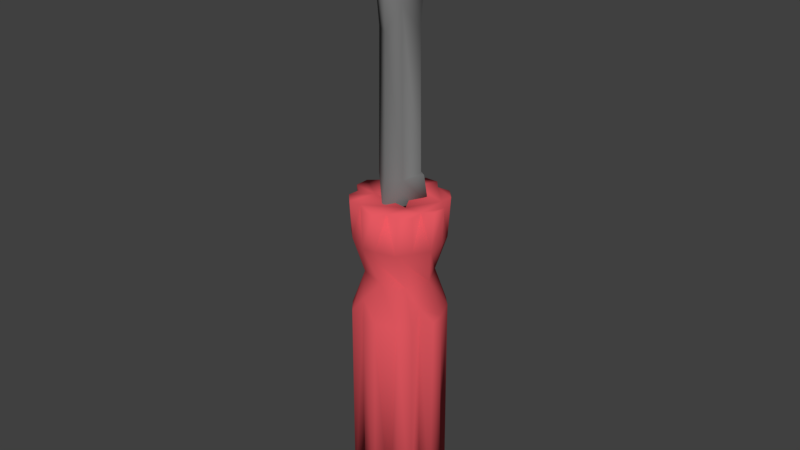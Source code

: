 # Source: screwdriver.blend  (saved by Blender 2.79.0; exported with 4.5.12 LTS)
import bpy
from mathutils import Matrix  # noqa: F401  (used for matrix-valued properties, if any)

bpy.ops.wm.read_factory_settings(use_empty=True)
scene = bpy.context.scene
scene.name = 'Scene'

# ---- collections
col_collection_1 = bpy.data.collections.new('Collection 1'); scene.collection.children.link(col_collection_1)

# ---- materials (node trees are filled in below, after node groups)
mat_default = bpy.data.materials.new('default')
mat_default.alpha_threshold = 0.0
mat_default.use_transparent_shadow = False
mat_default.diffuse_color = (0.196, 0.196, 0.196, 1.0)
mat_default.roughness = 0.5
mat_material_001 = bpy.data.materials.new('Material.001')
mat_material_001.alpha_threshold = 0.0
mat_material_001.use_transparent_shadow = False
mat_material_001.diffuse_color = (0.8, 0.1, 0.1219, 1.0)
mat_material_001.roughness = 0.5

# ---- material node trees

# ---- world
world_world = bpy.data.worlds.new('World'); scene.world = world_world
world_world.color = (0.05088, 0.05088, 0.05088)
world_world.use_sun_shadow = False
world_world.sun_shadow_jitter_overblur = 0.0
world_world.cycles.sampling_method = 'MANUAL'

# ---- meshes
me_head_1 = bpy.data.meshes.new('Head_1')
me_head_1.from_pydata([(0.001687, 3.28, -0.5846), (0.4516, 3.28, -0.2443), (0.5341, 2.504, -0.4114), (0.5562, 3.28, -0.2325), (0.0001562, 6.825, -0.51), (0.4561, 6.835, -0.1879), (0.1645, 8.891, -0.7418), (0.0822, 10.04, -0.3812), (0.001687, 3.28, -0.4739), (0.001687, 2.504, 0.649), (-0.04182, 3.28, 0.4991), (0.3681, 3.28, 0.3342), (0.3464, 7.502, 0.346), (0.003217, 6.825, 0.5045), (0.07883, 10.05, 0.3909), (0.1577, 8.901, 0.7477), (-0.4483, 3.28, -0.2443), (-0.5823, 2.504, -0.2447), (-0.5528, 3.28, -0.2325), (-0.343, 7.502, -0.3516), (-0.1612, 8.891, 0.7361), (-0.07573, 10.04, -0.3966), (-0.1551, 8.902, -0.7531), (-0.3806, 3.28, 0.3148), (-0.4527, 6.835, 0.1823), (-0.07867, 10.04, 0.3757), (1.235, 2.642, -0.1831), (1.223, 2.647, 0.1837), (0.5252, 2.65, 0.4173), (0.9708, 2.645, -0.4042), (1.172, 1.638, -0.1918), (0.8868, 0.5693, -0.05705), (1.194, -0.3549, -0.1849), (0.9705, 2.648, 0.3985), (1.147, 1.584, 0.2098), (1.206, -6.335, 0.1904), (1.237, -6.317, -0.1738), (0.95, 0.02953, 0.3953), (1.224, -0.3948, 0.1867), (0.9782, -6.339, 0.3845), (0.7457, 2.644, -1.002), (0.403, 2.647, -0.9717), (0.6956, 1.638, -0.964), (0.5944, 0.5738, -0.6632), (0.7164, -0.3549, -0.975), (0.9973, 2.645, -0.7348), (0.9647, 1.595, -0.6664), (0.9901, -6.333, -0.7181), (0.7541, -6.317, -0.9971), (0.9754, -0.3638, -0.7096), (0.9608, -6.319, -0.4428), (-0.1788, 2.639, -1.236), (0.1881, 2.646, -1.224), (-0.3997, 2.645, -0.9719), (-0.1873, 1.638, -1.173), (-0.05299, 0.6445, -0.8808), (-0.1804, -0.3549, -1.196), (0.1864, 1.657, -1.187), (0.1949, -6.335, -1.207), (-0.1693, -6.317, -1.238), (0.1904, -0.3638, -1.191), (0.3693, -6.329, -0.9907), (-0.9976, 2.642, -0.747), (-0.73, 2.647, -0.9981), (-0.07146, 2.65, -0.67), (-0.9674, 2.645, -0.4042), (-0.9596, 1.638, -0.6967), (-0.6883, 0.5938, -0.5436), (-0.992, -0.4104, -0.7398), (-0.9466, 0.02953, -0.4009), (-0.6619, 1.595, -0.9658), (-0.7185, -6.316, -0.9941), (-0.9985, -6.258, -0.7546), (-0.7051, -0.3638, -0.9765), (-0.4395, -6.31, -0.9625), (-1.231, 2.639, 0.1777), (-1.22, 2.646, -0.1892), (-0.9674, 2.645, 0.3986), (-1.169, 1.638, 0.1862), (-0.8844, 0.5738, 0.04513), (-1.191, -0.3549, 0.1793), (-1.149, 1.595, -0.2145), (-1.202, -6.335, -0.196), (-1.233, -6.317, 0.1682), (-1.221, -0.3948, -0.1922), (-0.9756, -6.335, -0.3898), (-0.7426, 2.639, 0.9968), (-0.9934, 2.648, 0.7288), (-0.3997, 2.647, 0.9662), (-0.6923, 1.638, 0.9585), (-0.5805, 0.6445, 0.6568), (-0.7353, -0.4104, 0.9909), (-0.3964, 0.02953, 0.9455), (-0.9666, 1.657, 0.7043), (-0.9865, -6.335, 0.7122), (-0.7508, -6.317, 0.9915), (-0.9721, -0.3638, 0.704), (-0.9576, -6.317, 0.4375), (0.1819, 2.647, 1.229), (0.4031, 2.645, 0.9663), (0.1907, 1.638, 1.168), (0.1072, 0.5938, 0.8676), (0.1838, -0.3549, 1.19), (-0.1849, 2.642, 1.219), (-0.21, 1.595, 1.147), (-0.1916, -6.335, 1.201), (0.1727, -6.317, 1.232), (-0.1878, -0.3948, 1.22), (-0.3672, -6.335, 0.9816), (1.001, 2.642, 0.7414), (0.7335, 2.646, 0.9926), (0.9674, 1.659, 0.6997), (0.6719, 0.5638, 0.5827), (0.9954, -0.4104, 0.7342), (0.6653, 1.595, 0.9602), (0.7212, -6.318, 0.9881), (1.002, -6.258, 0.7491), (0.7085, -0.3638, 0.971), (0.4416, -6.32, 0.9563), (-0.5362, 2.65, 0.293), (-0.08587, 1.873, 0.6627), (-0.5299, 1.873, -0.3098), (0.5341, 1.873, -0.4114)], [], [(4, 1, 8), (5, 4, 6), (6, 7, 14), (2, 11, 9), (11, 13, 10), (25, 14, 7), (17, 0, 2), (16, 4, 8), (18, 16, 0), (24, 16, 23), (24, 23, 10), (23, 17, 9), (24, 13, 20), (20, 25, 21), (18, 23, 16), (4, 22, 6), (4, 5, 1), (0, 3, 2), (7, 21, 25), (21, 7, 6), (6, 22, 21), (0, 8, 1), (3, 0, 1), (12, 11, 1, 5), (2, 3, 11), (6, 15, 12, 5), (11, 12, 13), (9, 11, 10), (12, 15, 13), (20, 22, 19, 24), (14, 15, 6), (3, 1, 11), (16, 24, 19), (16, 19, 4), (17, 18, 0), (19, 22, 4), (21, 22, 20), (16, 8, 0), (13, 15, 20), (23, 18, 17), (13, 24, 10), (10, 23, 9), (14, 25, 20), (20, 15, 14), (30, 29, 26), (29, 28, 33), (26, 33, 27), (29, 33, 26), (30, 34, 43), (34, 31, 43), (35, 50, 36), (35, 61, 50), (37, 35, 38), (35, 36, 38), (61, 35, 39), (38, 32, 37), (32, 31, 37), (37, 31, 112), (39, 35, 37), (42, 41, 40), (42, 46, 55), (46, 43, 55), (47, 61, 48), (46, 29, 30), (32, 50, 49), (47, 48, 49), (44, 43, 49), (49, 43, 31), (50, 47, 49), (54, 53, 51), (57, 55, 54), (58, 74, 59), (57, 41, 42), (44, 61, 60), (58, 59, 60), (58, 61, 39), (56, 55, 60), (60, 55, 43), (61, 58, 60), (66, 65, 62), (62, 64, 63), (65, 64, 62), (66, 70, 79), (70, 67, 79), (72, 69, 68), (70, 53, 54), (56, 74, 73), (71, 72, 73), (68, 67, 73), (73, 67, 55), (72, 71, 85), (74, 71, 73), (78, 77, 75), (78, 81, 90), (81, 79, 90), (97, 82, 39), (82, 97, 83), (81, 65, 66), (69, 82, 84), (82, 83, 84), (84, 80, 69), (80, 79, 69), (69, 79, 67), (85, 82, 69), (119, 86, 88), (89, 88, 86), (87, 86, 119), (93, 90, 89), (95, 92, 91), (94, 108, 95), (93, 77, 78), (80, 97, 96), (94, 95, 96), (91, 90, 96), (96, 90, 79), (97, 94, 96), (100, 99, 98), (99, 28, 88), (99, 88, 98), (100, 104, 112), (104, 101, 112), (105, 118, 106), (103, 98, 88), (104, 88, 89), (92, 105, 107), (105, 106, 107), (107, 102, 92), (102, 101, 92), (92, 101, 90), (108, 105, 92), (111, 33, 109), (111, 114, 31), (114, 112, 31), (116, 37, 113), (114, 99, 100), (102, 118, 117), (115, 116, 117), (113, 112, 117), (117, 112, 101), (116, 115, 39), (118, 115, 117), (121, 64, 119), (122, 28, 64), (120, 119, 28), (30, 43, 46), (36, 50, 32), (34, 27, 33), (34, 30, 26), (51, 53, 64, 52), (34, 26, 27), (36, 32, 38), (42, 55, 57), (48, 61, 44), (46, 45, 29), (46, 42, 40), (64, 28, 29), (41, 64, 29), (45, 40, 41), (46, 40, 45), (29, 45, 41), (47, 50, 61), (49, 31, 32), (48, 44, 49), (74, 39, 85, 71), (54, 55, 70), (39, 74, 58), (59, 74, 56), (57, 52, 41), (57, 54, 51), (57, 51, 52), (41, 52, 64), (60, 43, 44), (59, 56, 60), (66, 79, 81), (68, 69, 67), (72, 85, 69), (70, 63, 53), (70, 66, 62), (70, 62, 63), (53, 63, 64), (70, 55, 67), (75, 77, 119, 76), (73, 55, 56), (72, 68, 73), (78, 90, 93), (39, 108, 97), (83, 97, 80), (81, 76, 65), (81, 78, 75), (119, 64, 65), (81, 75, 76), (65, 76, 119), (82, 85, 39), (83, 80, 84), (89, 90, 104), (91, 92, 90), (95, 108, 92), (93, 87, 77), (93, 89, 86), (77, 87, 119), (93, 86, 87), (94, 97, 108), (96, 79, 80), (95, 91, 96), (100, 112, 114), (106, 118, 102), (104, 103, 88), (104, 100, 98), (28, 119, 88), (116, 113, 117), (104, 98, 103), (104, 90, 101), (108, 118, 105), (106, 102, 107), (33, 110, 109), (111, 31, 34), (111, 34, 33), (113, 37, 112), (116, 39, 37), (114, 110, 99), (114, 111, 109), (33, 28, 99), (33, 99, 110), (114, 109, 110), (39, 118, 108), (39, 115, 118), (117, 101, 102), (122, 120, 28), (121, 122, 64), (120, 121, 119)])
me_head_1.polygons.foreach_set('use_smooth', [True] * 230)
me_head_1.polygons.foreach_set('material_index', [0, 0, 0, 0, 0, 0, 0, 0, 0, 0, 0, 0, 0, 0, 0, 0, 0, 0, 0, 0, 0, 0, 0, 0, 0, 0, 0, 0, 0, 0, 0, 0, 0, 0, 0, 0, 0, 0, 0, 0, 0, 0, 0, 0, 1, 1, 1, 1, 1, 1, 1, 1, 1, 1, 1, 1, 1, 1, 1, 1, 1, 1, 1, 1, 1, 1, 1, 1, 1, 1, 1, 1, 1, 1, 1, 1, 1, 1, 1, 1, 1, 1, 1, 1, 1, 1, 1, 1, 1, 1, 1, 1, 1, 1, 1, 1, 1, 1, 1, 1, 1, 1, 1, 1, 1, 1, 1, 1, 1, 1, 1, 1, 1, 1, 1, 1, 1, 1, 1, 1, 1, 1, 1, 1, 1, 1, 1, 1, 1, 1, 1, 1, 1, 1, 1, 1, 1, 1, 1, 1, 1, 1, 1, 1, 1, 1, 1, 1, 1, 1, 1, 1, 1, 1, 1, 1, 1, 1, 1, 1, 1, 1, 1, 1, 1, 1, 1, 1, 1, 1, 1, 1, 1, 1, 1, 1, 1, 1, 1, 1, 1, 1, 1, 1, 1, 1, 1, 1, 1, 1, 1, 1, 1, 1, 1, 1, 1, 1, 1, 1, 1, 1, 1, 1, 1, 1, 1, 1, 1, 1, 1, 1, 1, 1, 1, 1, 1, 1, 1, 1, 1, 1, 1, 1, 1, 1, 1, 1, 1, 1])
_uv = me_head_1.uv_layers.new(name='UVMap')
_uv.uv.foreach_set('vector', [0.5788, 0.8069, 0.749, 0.6612, 0.562, 0.8118, 0.805, 0.5809, 0.6806, 0.7701, 0.6928, 0.7408, -0.001073, 1.008, 0.1093, 0.003014, 0.9994, 1.003, 0.8069, 0.7051, 0.7377, 0.7346, 0.8069, 0.7051, 0.7061, 0.7224, 0.5929, 0.8011, 0.5756, 0.8072, 0.1088, 0.002557, 0.09582, 0.0955, 0.1093, 0.003014, 0.572, 0.8621, 0.6412, 0.8334, 0.572, 0.8621, 0.749, 0.6612, 0.5929, 0.8011, 0.562, 0.8118, 0.8207, 0.6595, 0.7683, 0.6733, 0.6412, 0.8334, 0.805, 0.5809, 0.749, 0.6612, 0.7679, 0.679, 0.7062, 0.7345, 0.7679, 0.679, 0.5756, 0.8072, 0.7892, 0.7022, 0.8069, 0.7051, 0.8069, 0.7051, 0.805, 0.5809, 0.6806, 0.7701, 0.689, 0.75, -0.001073, 1.008, 0.1088, 0.002557, 0.9995, 1.003, 0.8207, 0.6595, 0.7892, 0.7022, 0.7683, 0.6733, 0.5929, 0.8011, 0.6793, 1.007, 0.5647, 0.8232, 0.5929, 0.8011, 0.7062, 0.7345, 0.749, 0.6612, 0.6412, 0.8334, 0.8207, 0.6595, 0.7051, 0.8069, 0.1093, 0.003014, 0.09591, 0.09493, 0.1088, 0.002557, 0.9995, 1.003, 1.0, 0.9903, 0.0006675, 0.0, 0.0006675, 0.0, -0.0001829, 0.6339, 0.9995, 1.003, 0.6412, 0.8334, 0.567, 0.8371, 0.7683, 0.6733, 0.8207, 0.6595, 0.6412, 0.8334, 0.7683, 0.6733, 0.7354, 0.6477, 0.7061, 0.7224, 0.749, 0.6612, 0.805, 0.5809, 0.8621, 0.572, 0.8207, 0.6595, 0.7377, 0.7346, 0.6804, 0.7699, 0.6793, 0.7683, 0.6762, 0.7822, 0.805, 0.5809, 0.7061, 0.7224, 0.7384, 0.7076, 0.6661, 0.7761, 0.7051, 0.8069, 0.7377, 0.7346, 0.6038, 0.8322, 0.6762, 0.7822, 0.6861, 0.7617, 0.6806, 0.7701, 0.6805, 0.7699, 0.6748, 0.7628, 0.6762, 0.7822, 0.805, 0.5809, 0.9994, 1.003, 0.01557, 0.6199, -0.001073, 1.008, 0.8207, 0.6595, 0.7683, 0.6733, 0.7377, 0.7346, 0.749, 0.6612, 0.805, 0.5809, 0.7354, 0.6477, 0.749, 0.6612, 0.7384, 0.7076, 0.6661, 0.7761, 0.7051, 0.8069, 0.8207, 0.6595, 0.6412, 0.8334, 0.6762, 0.7822, 0.6748, 0.7628, 0.6806, 0.7701, 0.9995, 1.003, 0.01557, 0.6199, -0.001073, 1.008, 0.7683, 0.6733, 0.567, 0.8371, 0.6412, 0.8334, 0.5929, 0.8011, 0.6687, 0.9901, 0.5652, 0.8237, 0.7892, 0.7022, 0.8207, 0.6595, 0.8621, 0.572, 0.5929, 0.8011, 0.7062, 0.7345, 0.5756, 0.8072, 0.6038, 0.8322, 0.7892, 0.7022, 0.7051, 0.8069, 0.9994, 1.003, 1.0, 0.9903, 0.0006675, 0.0, 0.0006675, 0.0, -0.0001829, 0.6339, 0.9994, 1.003, 0.3501, 0.5215, 0.9478, 0.5618, 0.168, 0.9352, 0.9478, 0.5618, 0.8072, 0.4194, 0.9477, 0.5611, 0.08321, 0.984, 0.9477, 0.5611, 0.06723, 0.9808, 0.9478, 0.5618, 0.9477, 0.5611, 0.08321, 0.984, 0.2548, 0.832, 0.2384, 0.6793, 0.0, 0.4154, 0.7923, 1.0, 0.9428, 0.5056, 0.861, 0.8341, 0.1226, 0.9625, 0.9398, 0.5648, 0.1103, 0.9719, 0.1226, 0.9625, 0.8695, 0.5109, 0.9338, 0.5388, 0.1733, 0.7454, 0.1226, 0.9625, 0.1413, 0.6952, 0.06919, 0.9798, 0.1103, 0.9719, 0.4655, 0.5041, 0.8695, 0.5109, 0.1226, 0.9625, 0.8418, 0.6078, 0.101, 1.0, 0.02594, 1.02, 0.1444, 0.0, 0.5408, 0.792, 0.3663, 0.1052, 0.2548, 0.832, 0.2548, 0.832, 0.3663, 0.1052, 0.0, 0.4154, 0.8418, 0.6078, 0.1226, 0.9625, 0.1733, 0.7454, 0.3502, 0.5227, 0.9478, 0.561, 0.1685, 0.9362, 0.2548, 0.832, 0.2433, 0.6767, 0.0, 0.4154, 0.7923, 1.0, 0.9428, 0.5056, 0.8705, 0.8333, 0.1212, 0.9629, 0.9401, 0.5645, 0.1103, 0.9719, 0.6748, 0.7724, 0.9478, 0.5618, 0.7818, 0.8015, 0.7332, 0.7208, 0.9398, 0.5648, 0.6907, 0.8488, 0.06919, 0.9798, 0.1103, 0.9719, 0.4655, 0.5041, 0.5408, 0.792, 0.362, 0.09837, 0.2548, 0.832, 0.2548, 0.832, 0.362, 0.09837, 0.0, 0.4154, 0.9398, 0.5648, 0.1212, 0.9629, 0.1454, 0.7016, 0.3502, 0.5227, 0.9481, 0.5607, 0.1723, 0.9327, 0.5253, 0.79, 0.3705, 0.1499, 0.2548, 0.832, 0.1225, 0.9624, 0.9396, 0.5652, 0.1103, 0.9719, 0.6748, 0.7724, 0.9478, 0.561, 0.7818, 0.8015, 0.7332, 0.7208, 0.9401, 0.5645, 0.6906, 0.8488, 0.06919, 0.9798, 0.1103, 0.9719, 0.4655, 0.5041, 0.1225, 0.9624, 0.9401, 0.5645, 0.9293, 0.527, 0.5408, 0.792, 0.3705, 0.1499, 0.2548, 0.832, 0.2548, 0.832, 0.3705, 0.1499, 0.0, 0.4154, 0.9401, 0.5645, 0.1225, 0.9624, 0.1454, 0.7016, 0.3502, 0.5227, 0.9483, 0.5604, 0.1681, 0.9352, 0.0832, 0.984, 0.8188, 0.4685, 0.06745, 0.9807, 0.9483, 0.5604, 0.8188, 0.4685, 0.0832, 0.984, 0.2548, 0.832, 0.2433, 0.6767, 0.0, 0.4154, 0.7923, 1.0, 0.9058, 0.4929, 0.861, 0.8341, 0.09823, 0.9786, 0.2923, 0.7914, 0.1473, 0.7869, 0.6748, 0.7724, 0.9481, 0.5607, 0.7818, 0.8015, 0.7332, 0.7208, 0.9396, 0.5652, 0.6906, 0.8488, 0.06919, 0.9798, 0.09823, 0.9786, 0.4655, 0.5041, 0.6314, 0.8045, 0.4009, 0.09251, 0.2548, 0.832, 0.2548, 0.832, 0.4009, 0.09251, 0.0, 0.4154, 0.09823, 0.9786, 0.09915, 0.9691, 0.8423, 0.6085, 0.9396, 0.5652, 0.09915, 0.9691, 0.1454, 0.7017, 0.3501, 0.5215, 0.9483, 0.5604, 0.1722, 0.9328, 0.2548, 0.832, 0.2433, 0.6767, 0.0, 0.4154, 0.7923, 1.0, 0.9428, 0.5056, 0.8705, 0.8333, 0.9338, 0.5388, 0.123, 0.9624, 0.8551, 0.5289, 0.123, 0.9624, 0.9398, 0.5649, 0.1103, 0.9719, 0.6748, 0.7724, 0.9483, 0.5604, 0.7818, 0.8015, 0.1733, 0.7454, 0.123, 0.9624, 0.1413, 0.6952, 0.06919, 0.9798, 0.1103, 0.9719, 0.4655, 0.5041, 0.101, 1.0, 0.02594, 1.02, 0.1444, 0.0, 0.5408, 0.792, 0.362, 0.09837, 0.2548, 0.832, 0.2548, 0.832, 0.362, 0.09837, 0.0, 0.4154, 0.8423, 0.6085, 0.123, 0.9624, 0.1733, 0.7454, 0.8336, 0.5102, 0.07835, 0.9852, 0.9481, 0.5605, 0.3502, 0.5227, 0.9481, 0.5605, 0.1723, 0.9327, 0.06985, 0.98, 0.07835, 0.9852, 0.8336, 0.5102, 0.5253, 0.79, 0.3705, 0.1499, 0.2548, 0.832, 0.1103, 0.9719, 0.2923, 0.7914, 0.1473, 0.7869, 0.1226, 0.9625, 0.9409, 0.5593, 0.1103, 0.9719, 0.6748, 0.7724, 0.9483, 0.5604, 0.7818, 0.8015, 0.7332, 0.7208, 0.9398, 0.5649, 0.6906, 0.8488, 0.06919, 0.9798, 0.1103, 0.9719, 0.4655, 0.5041, 0.6314, 0.8045, 0.3705, 0.1499, 0.2548, 0.832, 0.2548, 0.832, 0.3705, 0.1499, 0.0, 0.4154, 0.9398, 0.5649, 0.1226, 0.9625, 0.1454, 0.7017, 0.3502, 0.5227, 0.9483, 0.5604, 0.1657, 0.9379, 0.9483, 0.5604, 0.8072, 0.4194, 0.9481, 0.5605, 0.9483, 0.5604, 0.9481, 0.5605, 0.09051, 0.9826, 0.2548, 0.832, 0.2433, 0.6767, 0.0, 0.4154, 0.7923, 1.0, 0.9058, 0.4929, 0.8705, 0.8333, 0.1243, 0.9621, 0.9398, 0.5648, 0.1103, 0.9719, 0.05506, 0.9838, 0.09051, 0.9826, 0.9481, 0.5605, 0.6748, 0.7724, 0.9481, 0.5605, 0.7818, 0.8015, 0.1733, 0.7454, 0.1243, 0.9621, 0.1413, 0.6952, 0.06919, 0.9798, 0.1103, 0.9719, 0.4655, 0.5041, 0.101, 1.0, 0.02594, 1.02, 0.1444, 0.0, 0.5408, 0.792, 0.4009, 0.09251, 0.2548, 0.832, 0.2548, 0.832, 0.4009, 0.09251, 0.0, 0.4154, 0.9409, 0.5593, 0.1243, 0.9621, 0.1733, 0.7454, 0.2968, 0.5688, 0.9477, 0.5611, 0.1673, 0.9357, 0.2548, 0.832, 0.2433, 0.6767, 0.0, 0.4154, 0.7923, 1.0, 0.9287, 0.5059, 0.8467, 0.8878, 0.09823, 0.9786, 0.117, 0.4843, 0.1473, 0.7869, 0.6748, 0.7724, 0.9483, 0.5604, 0.7818, 0.8015, 0.7332, 0.7208, 0.9398, 0.5648, 0.6906, 0.8488, 0.06919, 0.9798, 0.09823, 0.9786, 0.4655, 0.5041, 0.6314, 0.8045, 0.3321, 0.1009, 0.2548, 0.832, 0.2548, 0.832, 0.3321, 0.1009, 0.0, 0.4154, 0.09823, 0.9786, 0.1004, 0.9687, 0.8418, 0.6078, 0.9398, 0.5648, 0.1004, 0.9687, 0.1454, 0.7017, 0.1379, 0.572, 0.4933, 0.7922, 0.2081, 0.33, 0.8069, 0.7051, 0.707, 0.3197, 0.4933, 0.7922, 0.428, 0.1379, 0.2081, 0.33, 0.707, 0.3197, 0.1881, 0.6199, 0.861, 0.8341, 0.4962, 0.692, 0.1103, 0.9719, 0.9398, 0.5648, 0.5408, 0.792, 0.1248, 0.8654, 0.06723, 0.9808, 0.9477, 0.5611, 0.07689, 0.2917, 0.3669, 0.4908, 0.08321, 0.984, 0.07835, 0.9852, 0.9481, 0.5607, 0.8188, 0.4685, 0.06493, 0.9814, 0.07689, 0.2917, 0.08321, 0.984, 0.06723, 0.9808, 0.1103, 0.9719, 0.3136, 0.6107, 0.4655, 0.5041, 0.1881, 0.6199, 0.8705, 0.8333, 0.4962, 0.692, 0.1103, 0.9719, 0.9401, 0.5645, 0.5408, 0.792, 0.1266, 0.8551, 0.06162, 0.9818, 0.9478, 0.5618, 0.07688, 0.2917, 0.367, 0.491, 0.08716, 0.9834, 0.8409, 0.5622, 0.8228, 0.4856, 0.9478, 0.5618, 0.9478, 0.561, 0.8407, 0.547, 0.9478, 0.5618, 0.06162, 0.9818, 0.08716, 0.9834, 0.9478, 0.561, 0.07688, 0.2917, 0.08716, 0.9834, 0.06162, 0.9818, 0.9478, 0.5618, 0.06162, 0.9818, 0.9478, 0.561, 0.1212, 0.9629, 0.9597, 0.5514, 0.9338, 0.5388, 0.2392, 0.5738, 0.9428, 0.5056, 0.5192, 0.7073, 0.1103, 0.9719, 0.3136, 0.6107, 0.4655, 0.5041, 0.9396, 0.5652, 0.9163, 0.5003, 0.8423, 0.6085, 0.09915, 0.9691, 0.1881, 0.6199, 0.7913, 0.8119, 0.4962, 0.692, 0.8752, 0.5047, 0.9338, 0.5388, 0.1225, 0.9624, 0.1103, 0.9719, 0.9396, 0.5652, 0.5408, 0.792, 0.1338, 0.8314, 0.06493, 0.9814, 0.9478, 0.561, 0.07688, 0.2917, 0.367, 0.491, 0.07835, 0.9852, 0.07688, 0.2917, 0.07835, 0.9852, 0.06493, 0.9814, 0.9478, 0.561, 0.06493, 0.9814, 0.8188, 0.4685, 0.2392, 0.5738, 0.9428, 0.5056, 0.5192, 0.7073, 0.1103, 0.9719, 0.3136, 0.6107, 0.4655, 0.5041, 0.1881, 0.6199, 0.861, 0.8341, 0.4962, 0.692, 0.6314, 0.8045, 0.1396, 0.7367, 0.4009, 0.09251, 0.09823, 0.9786, 0.8423, 0.6085, 0.2923, 0.7914, 0.1266, 0.8551, 0.06745, 0.9807, 0.9481, 0.5607, 0.07688, 0.2917, 0.367, 0.491, 0.0832, 0.984, 0.07688, 0.2917, 0.0832, 0.984, 0.06745, 0.9807, 0.9481, 0.5607, 0.06745, 0.9807, 0.8188, 0.4685, 0.2433, 0.6767, 0.06058, 0.08478, 0.4009, 0.09251, 0.07836, 0.9852, 0.9483, 0.5604, 0.8336, 0.5102, 0.06493, 0.9814, 0.2392, 0.5738, 0.9065, 0.6134, 0.5192, 0.7073, 0.09823, 0.9786, 0.3136, 0.6107, 0.4655, 0.5041, 0.1881, 0.6199, 0.8705, 0.8333, 0.4962, 0.692, 0.8072, 0.4194, 0.8863, 0.5255, 0.9338, 0.5388, 0.1103, 0.9719, 0.9398, 0.5649, 0.5408, 0.792, 0.1266, 0.8551, 0.06493, 0.9814, 0.9483, 0.5604, 0.07688, 0.2917, 0.3669, 0.4908, 0.07836, 0.9852, 0.8409, 0.5622, 0.8228, 0.4856, 0.9483, 0.5604, 0.07688, 0.2917, 0.07836, 0.9852, 0.06493, 0.9814, 0.9483, 0.5604, 0.06493, 0.9814, 0.8336, 0.5102, 0.123, 0.9624, 0.9597, 0.5514, 0.8551, 0.5289, 0.1103, 0.9719, 0.3136, 0.6107, 0.4655, 0.5041, 0.1881, 0.6199, 0.7913, 0.8119, 0.4962, 0.692, 0.6314, 0.8045, 0.1396, 0.7367, 0.3705, 0.1499, 0.1103, 0.9719, 0.9409, 0.5593, 0.2923, 0.7914, 0.1338, 0.8314, 0.06985, 0.98, 0.9483, 0.5604, 0.07688, 0.2917, 0.367, 0.491, 0.07835, 0.9852, 0.9483, 0.5604, 0.06985, 0.98, 0.8336, 0.5102, 0.07688, 0.2917, 0.07835, 0.9852, 0.06985, 0.98, 0.1226, 0.9625, 0.9597, 0.5514, 0.8863, 0.5255, 0.2392, 0.5738, 0.9428, 0.5056, 0.5192, 0.7073, 0.1103, 0.9719, 0.3136, 0.6107, 0.4655, 0.5041, 0.1881, 0.6199, 0.8705, 0.8333, 0.4962, 0.692, 0.1103, 0.9719, 0.9398, 0.5648, 0.5408, 0.792, 0.1266, 0.8551, 0.05506, 0.9838, 0.9481, 0.5605, 0.07688, 0.2917, 0.367, 0.491, 0.09051, 0.9826, 0.8409, 0.5622, 0.8228, 0.4856, 0.9481, 0.5605, 0.09823, 0.9786, 0.3136, 0.6107, 0.4655, 0.5041, 0.07688, 0.2917, 0.09051, 0.9826, 0.05506, 0.9838, 0.2433, 0.6767, 0.06057, 0.08478, 0.4009, 0.09251, 0.9409, 0.5593, 0.9338, 0.5388, 0.1243, 0.9621, 0.1103, 0.9719, 0.3136, 0.6107, 0.4655, 0.5041, 0.9477, 0.5611, 0.06633, 0.981, 0.08414, 0.9837, 0.1881, 0.6201, 0.8467, 0.8878, 0.6086, 0.7658, 0.7674, 0.8312, 0.5916, 0.7682, 0.9477, 0.5611, 0.6314, 0.8045, 0.1395, 0.7371, 0.3321, 0.1009, 0.09823, 0.9786, 0.8418, 0.6078, 0.117, 0.4843, 0.1266, 0.8551, 0.06633, 0.981, 0.9483, 0.5604, 0.07688, 0.2917, 0.367, 0.491, 0.08414, 0.9837, 0.9477, 0.5611, 0.8407, 0.547, 0.9483, 0.5604, 0.9477, 0.5611, 0.9483, 0.5604, 0.06633, 0.981, 0.07688, 0.2917, 0.08414, 0.9837, 0.06633, 0.981, 0.8418, 0.6078, 0.9597, 0.5514, 0.8201, 0.5378, 0.8418, 0.6078, 0.1004, 0.9687, 0.9398, 0.5648, 0.2392, 0.5738, 0.9058, 0.4929, 0.5192, 0.7073, 0.8069, 0.2949, 0.8069, 0.2949, 0.707, 0.3197, 0.428, 0.8621, 0.428, 0.8621, 0.4933, 0.7922, 0.1379, 0.428, 0.1379, 0.428, 0.2081, 0.33])
me_head_1.materials.append(mat_default)
me_head_1.materials.append(mat_material_001)
me_head_1.use_remesh_preserve_volume = False
me_head_1.use_remesh_preserve_attributes = False
me_head_1.use_mirror_vertex_groups = False
me_head_1.update()
me_head_1.normals_split_custom_set([tuple(v) for v in zip(*[iter([0.05439, -0.05158, -0.9972, 0.449, 0.8651, -0.2236, 7.141e-05, 0.8224, -0.5689, 0.9351, -0.005398, -0.3544, 0.05439, -0.05158, -0.9972, 0.66, 0.1102, -0.7432, 0.66, 0.1102, -0.7432, 0.5937, 0.6699, -0.4458, 0.5459, 0.6702, 0.5028, 0.7992, -0.2283, -0.556, 0.7832, 0.0003808, 0.6218, 0.03712, -0.1428, 0.9891, 0.7832, 0.0003808, 0.6218, -0.06982, -0.04461, 0.9966, -0.07185, 0.09956, 0.9924, -0.593, 0.6704, 0.446, 0.5459, 0.6702, 0.5028, 0.5937, 0.6699, -0.4458, -0.91, -0.1949, -0.366, -0.02975, 0.5528, -0.8328, 0.7992, -0.2283, -0.556, -0.4529, 0.858, -0.2422, 0.05439, -0.05158, -0.9972, 7.141e-05, 0.8224, -0.5689, -0.7391, 0.6123, -0.2806, -0.4529, 0.858, -0.2422, -0.02975, 0.5528, -0.8328, -0.9341, 0.0007316, 0.3571, -0.4529, 0.858, -0.2422, -0.8062, 0.02826, 0.5909, -0.9341, 0.0007316, 0.3571, -0.8062, 0.02826, 0.5909, -0.07185, 0.09956, 0.9924, -0.8062, 0.02826, 0.5909, -0.91, -0.1949, -0.366, 0.03712, -0.1428, 0.9891, -0.9341, 0.0007316, 0.3571, -0.06982, -0.04461, 0.9966, -0.6601, 0.1104, 0.743, -0.6601, 0.1104, 0.743, -0.593, 0.6704, 0.446, -0.5467, 0.6694, -0.503, -0.7391, 0.6123, -0.2806, -0.8062, 0.02826, 0.5909, -0.4529, 0.858, -0.2422, 0.05439, -0.05158, -0.9972, -0.6414, 0.1102, -0.7593, 0.66, 0.1102, -0.7432, 0.05439, -0.05158, -0.9972, 0.9351, -0.005398, -0.3544, 0.449, 0.8651, -0.2236, -0.02975, 0.5528, -0.8328, 0.7769, 0.594, -0.2086, 0.7992, -0.2283, -0.556, 0.5937, 0.6699, -0.4458, -0.5467, 0.6694, -0.503, -0.593, 0.6704, 0.446, -0.5467, 0.6694, -0.503, 0.5937, 0.6699, -0.4458, 0.66, 0.1102, -0.7432, 0.66, 0.1102, -0.7432, -0.6414, 0.1102, -0.7593, -0.5467, 0.6694, -0.503, -0.02975, 0.5528, -0.8328, 7.141e-05, 0.8224, -0.5689, 0.449, 0.8651, -0.2236, 0.7769, 0.594, -0.2086, -0.02975, 0.5528, -0.8328, 0.449, 0.8651, -0.2236, 0.9008, 0.01013, 0.4342, 0.7832, 0.0003808, 0.6218, 0.449, 0.8651, -0.2236, 0.9351, -0.005398, -0.3544, 0.7992, -0.2283, -0.556, 0.7769, 0.594, -0.2086, 0.7832, 0.0003808, 0.6218, 0.66, 0.1102, -0.7432, 0.645, 0.1339, 0.7524, 0.9008, 0.01013, 0.4342, 0.9351, -0.005398, -0.3544, 0.7832, 0.0003808, 0.6218, 0.9008, 0.01013, 0.4342, -0.06982, -0.04461, 0.9966, 0.03712, -0.1428, 0.9891, 0.7832, 0.0003808, 0.6218, -0.07185, 0.09956, 0.9924, 0.9008, 0.01013, 0.4342, 0.645, 0.1339, 0.7524, -0.06982, -0.04461, 0.9966, -0.6601, 0.1104, 0.743, -0.6414, 0.1102, -0.7593, -0.8995, 0.009385, -0.4369, -0.9341, 0.0007316, 0.3571, 0.5459, 0.6702, 0.5028, 0.645, 0.1339, 0.7524, 0.66, 0.1102, -0.7432, 0.7769, 0.594, -0.2086, 0.449, 0.8651, -0.2236, 0.7832, 0.0003808, 0.6218, -0.4529, 0.858, -0.2422, -0.9341, 0.0007316, 0.3571, -0.8995, 0.009385, -0.4369, -0.4529, 0.858, -0.2422, -0.8995, 0.009385, -0.4369, 0.05439, -0.05158, -0.9972, -0.91, -0.1949, -0.366, -0.7391, 0.6123, -0.2806, -0.02975, 0.5528, -0.8328, -0.8995, 0.009385, -0.4369, -0.6414, 0.1102, -0.7593, 0.05439, -0.05158, -0.9972, -0.5467, 0.6694, -0.503, -0.6414, 0.1102, -0.7593, -0.6601, 0.1104, 0.743, -0.4529, 0.858, -0.2422, 7.141e-05, 0.8224, -0.5689, -0.02975, 0.5528, -0.8328, -0.06982, -0.04461, 0.9966, 0.645, 0.1339, 0.7524, -0.6601, 0.1104, 0.743, -0.8062, 0.02826, 0.5909, -0.7391, 0.6123, -0.2806, -0.91, -0.1949, -0.366, -0.06982, -0.04461, 0.9966, -0.9341, 0.0007316, 0.3571, -0.07185, 0.09956, 0.9924, -0.07185, 0.09956, 0.9924, -0.8062, 0.02826, 0.5909, 0.03712, -0.1428, 0.9891, 0.5459, 0.6702, 0.5028, -0.593, 0.6704, 0.446, -0.6601, 0.1104, 0.743, -0.6601, 0.1104, 0.743, 0.645, 0.1339, 0.7524, 0.5459, 0.6702, 0.5028, 0.9626, -0.1964, -0.1863, 0.5293, 0.8199, -0.2183, 0.7389, 0.5925, -0.3209, 0.5293, 0.8199, -0.2183, -0.276, 0.9422, -0.19, 0.5265, 0.8227, 0.2143, 0.7389, 0.5925, -0.3209, 0.5265, 0.8227, 0.2143, 0.7187, 0.6117, 0.3307, 0.5293, 0.8199, -0.2183, 0.5265, 0.8227, 0.2143, 0.7389, 0.5925, -0.3209, 0.9626, -0.1964, -0.1863, 0.9613, -0.1914, 0.1983, 0.6512, 0.1112, -0.7507, 0.9613, -0.1914, 0.1983, 0.9928, 0.09708, -0.07037, 0.6512, 0.1112, -0.7507, 0.6943, -0.6318, 0.3446, 0.5682, -0.796, -0.2086, 0.7469, -0.5978, -0.2912, 0.6943, -0.6318, 0.3446, 0.2947, -0.7931, -0.5331, 0.5682, -0.796, -0.2086, 0.9141, 0.2896, 0.284, 0.6943, -0.6318, 0.3446, 0.9141, 0.1957, 0.3552, 0.6943, -0.6318, 0.3446, 0.7469, -0.5978, -0.2912, 0.9141, 0.1957, 0.3552, 0.2947, -0.7931, -0.5331, 0.6943, -0.6318, 0.3446, 0.5162, -0.8213, 0.2429, 0.9141, 0.1957, 0.3552, 0.96, 0.1996, -0.1962, 0.9141, 0.2896, 0.284, 0.96, 0.1996, -0.1962, 0.9928, 0.09708, -0.07037, 0.9141, 0.2896, 0.284, 0.9141, 0.2896, 0.284, 0.9928, 0.09708, -0.07037, 0.7624, 0.1138, 0.637, 0.5162, -0.8213, 0.2429, 0.6943, -0.6318, 0.3446, 0.9141, 0.2896, 0.284, 0.5534, -0.2192, -0.8036, 0.2196, 0.8224, -0.5248, 0.2949, 0.5935, -0.7489, 0.5534, -0.2192, -0.8036, 0.8198, -0.1894, -0.5404, -0.0473, 0.01244, -0.9988, 0.8198, -0.1894, -0.5404, 0.6512, 0.1112, -0.7507, -0.0473, 0.01244, -0.9988, 0.7328, -0.6459, -0.2142, 0.2947, -0.7931, -0.5331, 0.332, -0.5848, -0.7401, 0.8198, -0.1894, -0.5404, 0.5293, 0.8199, -0.2183, 0.9626, -0.1964, -0.1863, 0.96, 0.1996, -0.1962, 0.5682, -0.796, -0.2086, 0.8283, 0.162, -0.5363, 0.7328, -0.6459, -0.2142, 0.332, -0.5848, -0.7401, 0.8283, 0.162, -0.5363, 0.5451, 0.1641, -0.8222, 0.6512, 0.1112, -0.7507, 0.8283, 0.162, -0.5363, 0.8283, 0.162, -0.5363, 0.6512, 0.1112, -0.7507, 0.9928, 0.09708, -0.07037, 0.5682, -0.796, -0.2086, 0.7328, -0.6459, -0.2142, 0.8283, 0.162, -0.5363, -0.2406, -0.144, -0.9599, -0.2135, 0.8157, -0.5377, -0.3288, 0.5932, -0.7348, 0.2229, -0.1505, -0.9631, -0.0473, 0.01244, -0.9988, -0.2406, -0.144, -0.9599, 0.3514, -0.6398, -0.6835, -0.1971, -0.8089, -0.5539, -0.2912, -0.607, -0.7394, 0.2229, -0.1505, -0.9631, 0.2196, 0.8224, -0.5248, 0.5534, -0.2192, -0.8036, 0.5451, 0.1641, -0.8222, 0.2947, -0.7931, -0.5331, 0.2084, 0.1578, -0.9652, 0.3514, -0.6398, -0.6835, -0.2912, -0.607, -0.7394, 0.2084, 0.1578, -0.9652, 0.3514, -0.6398, -0.6835, 0.2947, -0.7931, -0.5331, 0.5162, -0.8213, 0.2429, -0.1954, 0.1563, -0.9682, -0.0473, 0.01244, -0.9988, 0.2084, 0.1578, -0.9652, 0.2084, 0.1578, -0.9652, -0.0473, 0.01244, -0.9988, 0.6512, 0.1112, -0.7507, 0.2947, -0.7931, -0.5331, 0.3514, -0.6398, -0.6835, 0.2084, 0.1578, -0.9652, -0.8133, -0.1987, -0.5468, -0.5281, 0.8195, -0.2225, -0.7487, 0.5943, -0.2937, -0.7487, 0.5943, -0.2937, 0.02623, 0.9358, 0.3515, -0.275, 0.6111, -0.7422, -0.5281, 0.8195, -0.2225, 0.02623, 0.9358, 0.3515, -0.7487, 0.5943, -0.2937, -0.8133, -0.1987, -0.5468, -0.5382, -0.1862, -0.822, -0.9922, 0.1016, 0.07234, -0.5382, -0.1862, -0.822, -0.7925, 0.09039, -0.6032, -0.9922, 0.1016, 0.07234, -0.8199, -0.4482, -0.3562, -0.9193, 0.2806, -0.276, -0.9126, 0.1159, -0.3921, -0.5382, -0.1862, -0.822, -0.2135, 0.8157, -0.5377, -0.2406, -0.144, -0.9599, -0.1954, 0.1563, -0.9682, -0.1971, -0.8089, -0.5539, -0.5168, 0.1706, -0.8389, -0.2408, -0.6226, -0.7446, -0.8199, -0.4482, -0.3562, -0.5168, 0.1706, -0.8389, -0.9126, 0.1159, -0.3921, -0.7925, 0.09039, -0.6032, -0.5168, 0.1706, -0.8389, -0.5168, 0.1706, -0.8389, -0.7925, 0.09039, -0.6032, -0.0473, 0.01244, -0.9988, -0.8199, -0.4482, -0.3562, -0.2408, -0.6226, -0.7446, -0.5122, -0.8208, -0.2529, -0.1971, -0.8089, -0.5539, -0.2408, -0.6226, -0.7446, -0.5168, 0.1706, -0.8389, -0.9594, -0.2195, 0.1772, -0.5341, 0.8179, 0.214, -0.7407, 0.5887, 0.3237, -0.9594, -0.2195, 0.1772, -0.9617, -0.1896, -0.1977, -0.6701, 0.009552, 0.7422, -0.9617, -0.1896, -0.1977, -0.9922, 0.1016, 0.07234, -0.6701, 0.009552, 0.7422, -0.5527, -0.8107, 0.1932, -0.6905, -0.6364, -0.3439, 0.5162, -0.8213, 0.2429, -0.6905, -0.6364, -0.3439, -0.5527, -0.8107, 0.1932, -0.745, -0.5999, 0.2915, -0.9617, -0.1896, -0.1977, -0.5281, 0.8195, -0.2225, -0.8133, -0.1987, -0.5468, -0.9193, 0.2806, -0.276, -0.6905, -0.6364, -0.3439, -0.9141, 0.1957, -0.3553, -0.6905, -0.6364, -0.3439, -0.745, -0.5999, 0.2915, -0.9141, 0.1957, -0.3553, -0.9141, 0.1957, -0.3553, -0.9601, 0.1992, 0.1964, -0.9193, 0.2806, -0.276, -0.9601, 0.1992, 0.1964, -0.9922, 0.1016, 0.07234, -0.9193, 0.2806, -0.276, -0.9193, 0.2806, -0.276, -0.9922, 0.1016, 0.07234, -0.7925, 0.09039, -0.6032, -0.5122, -0.8208, -0.2529, -0.6905, -0.6364, -0.3439, -0.9193, 0.2806, -0.276, 0.3706, 0.9088, -0.1917, -0.2867, 0.5956, 0.7504, -0.2225, 0.8217, 0.5246, -0.5086, -0.144, 0.8489, -0.2225, 0.8217, 0.5246, -0.2867, 0.5956, 0.7504, -0.738, 0.6197, 0.2673, -0.2867, 0.5956, 0.7504, 0.3706, 0.9088, -0.1917, -0.8388, -0.1505, 0.5233, -0.6701, 0.009552, 0.7422, -0.5086, -0.144, 0.8489, -0.3352, -0.5744, 0.7468, -0.2656, 0.2874, 0.9203, -0.3894, 0.1096, 0.9145, -0.733, -0.647, 0.2099, -0.2449, -0.8262, 0.5074, -0.3352, -0.5744, 0.7468, -0.8388, -0.1505, 0.5233, -0.5341, 0.8179, 0.214, -0.9594, -0.2195, 0.1772, -0.9601, 0.1992, 0.1964, -0.5527, -0.8107, 0.1932, -0.8432, 0.1654, 0.5115, -0.733, -0.647, 0.2099, -0.3352, -0.5744, 0.7468, -0.8432, 0.1654, 0.5115, -0.3894, 0.1096, 0.9145, -0.6701, 0.009552, 0.7422, -0.8432, 0.1654, 0.5115, -0.8432, 0.1654, 0.5115, -0.6701, 0.009552, 0.7422, -0.9922, 0.1016, 0.07234, -0.5527, -0.8107, 0.1932, -0.733, -0.647, 0.2099, -0.8432, 0.1654, 0.5115, 0.1882, -0.1989, 0.9618, 0.2193, 0.8189, 0.5304, 0.3202, 0.6025, 0.7311, 0.2193, 0.8189, 0.5304, -0.276, 0.9422, -0.19, -0.2225, 0.8217, 0.5246, 0.2193, 0.8189, 0.5304, -0.2225, 0.8217, 0.5246, 0.3202, 0.6025, 0.7311, 0.1882, -0.1989, 0.9618, -0.2004, -0.1863, 0.9618, 0.7624, 0.1138, 0.637, -0.2004, -0.1863, 0.9618, 0.1257, 0.08174, 0.9887, 0.7624, 0.1138, 0.637, -0.3565, -0.6387, 0.6819, 0.2024, -0.8029, 0.5607, 0.2916, -0.5956, 0.7485, -0.342, 0.5955, 0.7269, 0.3202, 0.6025, 0.7311, -0.2225, 0.8217, 0.5246, -0.2004, -0.1863, 0.9618, -0.2225, 0.8217, 0.5246, -0.5086, -0.144, 0.8489, -0.2656, 0.2874, 0.9203, -0.3565, -0.6387, 0.6819, -0.3552, 0.1957, 0.9141, -0.3565, -0.6387, 0.6819, 0.2916, -0.5956, 0.7485, -0.3552, 0.1957, 0.9141, -0.3552, 0.1957, 0.9141, 0.1935, 0.1982, 0.9609, -0.2656, 0.2874, 0.9203, 0.1935, 0.1982, 0.9609, 0.1257, 0.08174, 0.9887, -0.2656, 0.2874, 0.9203, -0.2656, 0.2874, 0.9203, 0.1257, 0.08174, 0.9887, -0.6701, 0.009552, 0.7422, -0.2449, -0.8262, 0.5074, -0.3565, -0.6387, 0.6819, -0.2656, 0.2874, 0.9203, 0.816, -0.1878, 0.5466, 0.5265, 0.8227, 0.2143, 0.7524, 0.5878, 0.2972, 0.816, -0.1878, 0.5466, 0.5346, -0.1872, 0.8241, 0.9928, 0.09708, -0.07037, 0.5346, -0.1872, 0.8241, 0.7624, 0.1138, 0.637, 0.9928, 0.09708, -0.07037, 0.8232, -0.4407, 0.3579, 0.9141, 0.2896, 0.284, 0.9132, 0.1151, 0.391, 0.5346, -0.1872, 0.8241, 0.2193, 0.8189, 0.5304, 0.1882, -0.1989, 0.9618, 0.1935, 0.1982, 0.9609, 0.2024, -0.8029, 0.5607, 0.5152, 0.1678, 0.8405, 0.2446, -0.6182, 0.747, 0.8232, -0.4407, 0.3579, 0.5152, 0.1678, 0.8405, 0.9132, 0.1151, 0.391, 0.7624, 0.1138, 0.637, 0.5152, 0.1678, 0.8405, 0.5152, 0.1678, 0.8405, 0.7624, 0.1138, 0.637, 0.1257, 0.08174, 0.9887, 0.8232, -0.4407, 0.3579, 0.2446, -0.6182, 0.747, 0.5162, -0.8213, 0.2429, 0.2024, -0.8029, 0.5607, 0.2446, -0.6182, 0.747, 0.5152, 0.1678, 0.8405, 0.8683, 0.1511, 0.4726, 0.02623, 0.9358, 0.3515, 0.3706, 0.9088, -0.1917, -0.8282, 0.1102, 0.5495, -0.276, 0.9422, -0.19, 0.02623, 0.9358, 0.3515, 0.09867, 0.1898, -0.9769, 0.3706, 0.9088, -0.1917, -0.276, 0.9422, -0.19, 0.9626, -0.1964, -0.1863, 0.6512, 0.1112, -0.7507, 0.8198, -0.1894, -0.5404, 0.7469, -0.5978, -0.2912, 0.5682, -0.796, -0.2086, 0.96, 0.1996, -0.1962, 0.9613, -0.1914, 0.1983, 0.7187, 0.6117, 0.3307, 0.5265, 0.8227, 0.2143, 0.9613, -0.1914, 0.1983, 0.9626, -0.1964, -0.1863, 0.7389, 0.5925, -0.3209, -0.3288, 0.5932, -0.7348, -0.2135, 0.8157, -0.5377, 0.02623, 0.9358, 0.3515, 0.3377, 0.6134, -0.714, 0.9613, -0.1914, 0.1983, 0.7389, 0.5925, -0.3209, 0.7187, 0.6117, 0.3307, 0.7469, -0.5978, -0.2912, 0.96, 0.1996, -0.1962, 0.9141, 0.1957, 0.3552, 0.5534, -0.2192, -0.8036, -0.0473, 0.01244, -0.9988, 0.2229, -0.1505, -0.9631, 0.332, -0.5848, -0.7401, 0.2947, -0.7931, -0.5331, 0.5451, 0.1641, -0.8222, 0.8198, -0.1894, -0.5404, 0.748, 0.6052, -0.2723, 0.5293, 0.8199, -0.2183, 0.8198, -0.1894, -0.5404, 0.5534, -0.2192, -0.8036, 0.2949, 0.5935, -0.7489, 0.02623, 0.9358, 0.3515, -0.276, 0.9422, -0.19, 0.5293, 0.8199, -0.2183, 0.2196, 0.8224, -0.5248, 0.02623, 0.9358, 0.3515, 0.5293, 0.8199, -0.2183, 0.748, 0.6052, -0.2723, 0.2949, 0.5935, -0.7489, 0.2196, 0.8224, -0.5248, 0.8198, -0.1894, -0.5404, 0.2949, 0.5935, -0.7489, 0.748, 0.6052, -0.2723, 0.5293, 0.8199, -0.2183, 0.748, 0.6052, -0.2723, 0.2196, 0.8224, -0.5248, 0.7328, -0.6459, -0.2142, 0.5682, -0.796, -0.2086, 0.2947, -0.7931, -0.5331, 0.8283, 0.162, -0.5363, 0.9928, 0.09708, -0.07037, 0.96, 0.1996, -0.1962, 0.332, -0.5848, -0.7401, 0.5451, 0.1641, -0.8222, 0.8283, 0.162, -0.5363, -0.1971, -0.8089, -0.5539, 0.5162, -0.8213, 0.2429, -0.5122, -0.8208, -0.2529, -0.2408, -0.6226, -0.7446, -0.2406, -0.144, -0.9599, -0.0473, 0.01244, -0.9988, -0.5382, -0.1862, -0.822, 0.5162, -0.8213, 0.2429, -0.1971, -0.8089, -0.5539, 0.3514, -0.6398, -0.6835, -0.2912, -0.607, -0.7394, -0.1971, -0.8089, -0.5539, -0.1954, 0.1563, -0.9682, 0.2229, -0.1505, -0.9631, 0.3377, 0.6134, -0.714, 0.2196, 0.8224, -0.5248, 0.2229, -0.1505, -0.9631, -0.2406, -0.144, -0.9599, -0.3288, 0.5932, -0.7348, 0.2229, -0.1505, -0.9631, -0.3288, 0.5932, -0.7348, 0.3377, 0.6134, -0.714, 0.2196, 0.8224, -0.5248, 0.3377, 0.6134, -0.714, 0.02623, 0.9358, 0.3515, 0.2084, 0.1578, -0.9652, 0.6512, 0.1112, -0.7507, 0.5451, 0.1641, -0.8222, -0.2912, -0.607, -0.7394, -0.1954, 0.1563, -0.9682, 0.2084, 0.1578, -0.9652, -0.8133, -0.1987, -0.5468, -0.9922, 0.1016, 0.07234, -0.9617, -0.1896, -0.1977, -0.9126, 0.1159, -0.3921, -0.9193, 0.2806, -0.276, -0.7925, 0.09039, -0.6032, -0.8199, -0.4482, -0.3562, -0.5122, -0.8208, -0.2529, -0.9193, 0.2806, -0.276, -0.5382, -0.1862, -0.822, -0.275, 0.6111, -0.7422, -0.2135, 0.8157, -0.5377, -0.5382, -0.1862, -0.822, -0.8133, -0.1987, -0.5468, -0.7487, 0.5943, -0.2937, -0.5382, -0.1862, -0.822, -0.7487, 0.5943, -0.2937, -0.275, 0.6111, -0.7422, -0.2135, 0.8157, -0.5377, -0.275, 0.6111, -0.7422, 0.02623, 0.9358, 0.3515, -0.5382, -0.1862, -0.822, -0.0473, 0.01244, -0.9988, -0.7925, 0.09039, -0.6032, -0.7407, 0.5887, 0.3237, -0.5341, 0.8179, 0.214, 0.3706, 0.9088, -0.1917, -0.7193, 0.6088, -0.3347, -0.5168, 0.1706, -0.8389, -0.0473, 0.01244, -0.9988, -0.1954, 0.1563, -0.9682, -0.8199, -0.4482, -0.3562, -0.9126, 0.1159, -0.3921, -0.5168, 0.1706, -0.8389, -0.9594, -0.2195, 0.1772, -0.6701, 0.009552, 0.7422, -0.8388, -0.1505, 0.5233, 0.5162, -0.8213, 0.2429, -0.2449, -0.8262, 0.5074, -0.5527, -0.8107, 0.1932, -0.745, -0.5999, 0.2915, -0.5527, -0.8107, 0.1932, -0.9601, 0.1992, 0.1964, -0.9617, -0.1896, -0.1977, -0.7193, 0.6088, -0.3347, -0.5281, 0.8195, -0.2225, -0.9617, -0.1896, -0.1977, -0.9594, -0.2195, 0.1772, -0.7407, 0.5887, 0.3237, 0.3706, 0.9088, -0.1917, 0.02623, 0.9358, 0.3515, -0.5281, 0.8195, -0.2225, -0.9617, -0.1896, -0.1977, -0.7407, 0.5887, 0.3237, -0.7193, 0.6088, -0.3347, -0.5281, 0.8195, -0.2225, -0.7193, 0.6088, -0.3347, 0.3706, 0.9088, -0.1917, -0.6905, -0.6364, -0.3439, -0.5122, -0.8208, -0.2529, 0.5162, -0.8213, 0.2429, -0.745, -0.5999, 0.2915, -0.9601, 0.1992, 0.1964, -0.9141, 0.1957, -0.3553, -0.5086, -0.144, 0.8489, -0.6701, 0.009552, 0.7422, -0.2004, -0.1863, 0.9618, -0.3894, 0.1096, 0.9145, -0.2656, 0.2874, 0.9203, -0.6701, 0.009552, 0.7422, -0.3352, -0.5744, 0.7468, -0.2449, -0.8262, 0.5074, -0.2656, 0.2874, 0.9203, -0.8388, -0.1505, 0.5233, -0.738, 0.6197, 0.2673, -0.5341, 0.8179, 0.214, -0.8388, -0.1505, 0.5233, -0.5086, -0.144, 0.8489, -0.2867, 0.5956, 0.7504, -0.5341, 0.8179, 0.214, -0.738, 0.6197, 0.2673, 0.3706, 0.9088, -0.1917, -0.8388, -0.1505, 0.5233, -0.2867, 0.5956, 0.7504, -0.738, 0.6197, 0.2673, -0.733, -0.647, 0.2099, -0.5527, -0.8107, 0.1932, -0.2449, -0.8262, 0.5074, -0.8432, 0.1654, 0.5115, -0.9922, 0.1016, 0.07234, -0.9601, 0.1992, 0.1964, -0.3352, -0.5744, 0.7468, -0.3894, 0.1096, 0.9145, -0.8432, 0.1654, 0.5115, 0.1882, -0.1989, 0.9618, 0.7624, 0.1138, 0.637, 0.5346, -0.1872, 0.8241, 0.2916, -0.5956, 0.7485, 0.2024, -0.8029, 0.5607, 0.1935, 0.1982, 0.9609, -0.2004, -0.1863, 0.9618, -0.342, 0.5955, 0.7269, -0.2225, 0.8217, 0.5246, -0.2004, -0.1863, 0.9618, 0.1882, -0.1989, 0.9618, 0.3202, 0.6025, 0.7311, -0.276, 0.9422, -0.19, 0.3706, 0.9088, -0.1917, -0.2225, 0.8217, 0.5246, 0.8232, -0.4407, 0.3579, 0.9132, 0.1151, 0.391, 0.5152, 0.1678, 0.8405, -0.2004, -0.1863, 0.9618, 0.3202, 0.6025, 0.7311, -0.342, 0.5955, 0.7269, -0.2004, -0.1863, 0.9618, -0.6701, 0.009552, 0.7422, 0.1257, 0.08174, 0.9887, -0.2449, -0.8262, 0.5074, 0.2024, -0.8029, 0.5607, -0.3565, -0.6387, 0.6819, 0.2916, -0.5956, 0.7485, 0.1935, 0.1982, 0.9609, -0.3552, 0.1957, 0.9141, 0.5265, 0.8227, 0.2143, 0.2712, 0.6089, 0.7455, 0.7524, 0.5878, 0.2972, 0.816, -0.1878, 0.5466, 0.9928, 0.09708, -0.07037, 0.9613, -0.1914, 0.1983, 0.816, -0.1878, 0.5466, 0.9613, -0.1914, 0.1983, 0.5265, 0.8227, 0.2143, 0.9132, 0.1151, 0.391, 0.9141, 0.2896, 0.284, 0.7624, 0.1138, 0.637, 0.8232, -0.4407, 0.3579, 0.5162, -0.8213, 0.2429, 0.9141, 0.2896, 0.284, 0.5346, -0.1872, 0.8241, 0.2712, 0.6089, 0.7455, 0.2193, 0.8189, 0.5304, 0.5346, -0.1872, 0.8241, 0.816, -0.1878, 0.5466, 0.7524, 0.5878, 0.2972, 0.5265, 0.8227, 0.2143, -0.276, 0.9422, -0.19, 0.2193, 0.8189, 0.5304, 0.5265, 0.8227, 0.2143, 0.2193, 0.8189, 0.5304, 0.2712, 0.6089, 0.7455, 0.5346, -0.1872, 0.8241, 0.7524, 0.5878, 0.2972, 0.2712, 0.6089, 0.7455, 0.5162, -0.8213, 0.2429, 0.2024, -0.8029, 0.5607, -0.2449, -0.8262, 0.5074, 0.5162, -0.8213, 0.2429, 0.2446, -0.6182, 0.747, 0.2024, -0.8029, 0.5607, 0.5152, 0.1678, 0.8405, 0.1257, 0.08174, 0.9887, 0.1935, 0.1982, 0.9609, -0.8282, 0.1102, 0.5495, 0.09867, 0.1898, -0.9769, -0.276, 0.9422, -0.19, 0.8683, 0.1511, 0.4726, -0.8282, 0.1102, 0.5495, 0.02623, 0.9358, 0.3515, 0.09867, 0.1898, -0.9769, 0.8683, 0.1511, 0.4726, 0.3706, 0.9088, -0.1917])] * 3)])

# ---- objects
ob_head_1 = bpy.data.objects.new('Head_1', me_head_1)

# ---- transforms, parenting, visibility, modifiers, constraints
ob_head_1.location = (0.0, 0.0, 0.0)
ob_head_1.rotation_euler = (1.571, -0.0, 0.0)
ob_head_1.scale = (0.08699, 0.08699, 0.08699)
ob_head_1.lineart.crease_threshold = 0.0

# ---- collection membership
col_collection_1.objects.link(ob_head_1)

# ---- scene / render settings (as saved in the file)
scene.frame_start = 1; scene.frame_end = 250; scene.frame_set(1)
scene.render.engine = 'BLENDER_EEVEE_NEXT'
scene.render.resolution_percentage = 50
scene.render.dither_intensity = 0.0
scene.cycles.use_denoising = False
scene.cycles.samples = 128
scene.cycles.sampling_pattern = 'TABULATED_SOBOL'
scene.cycles.use_adaptive_sampling = False
scene.cycles.use_light_tree = False
scene.cycles.blur_glossy = 0.0
scene.cycles.sample_clamp_indirect = 0.0
scene.view_settings.view_transform = 'Standard'
bpy.context.view_layer.update()

# ---- added for rendering (the .blend has no active camera and no usable light): camera, sun
cam_auto = bpy.data.cameras.new('AutoCamera')
cam_auto.lens = 50.0
cam_auto.sensor_width = 36.0
cam_auto.clip_end = 1000.0
ob_auto_camera = bpy.data.objects.new('AutoCamera', cam_auto)
scene.collection.objects.link(ob_auto_camera)
ob_auto_camera.location = (1.34843, -1.6177, 1.23985)
ob_auto_camera.rotation_euler = (1.09748, -7.21219e-08, 0.694738)
scene.camera = ob_auto_camera
light_auto_sun = bpy.data.lights.new('AutoSun', 'SUN')
light_auto_sun.energy = 3.0
light_auto_sun.angle = 0.0523599
ob_auto_sun = bpy.data.objects.new('AutoSun', light_auto_sun)
scene.collection.objects.link(ob_auto_sun)
ob_auto_sun.rotation_euler = (0.872665, 0.174533, 0.523599)
bpy.context.view_layer.update()
